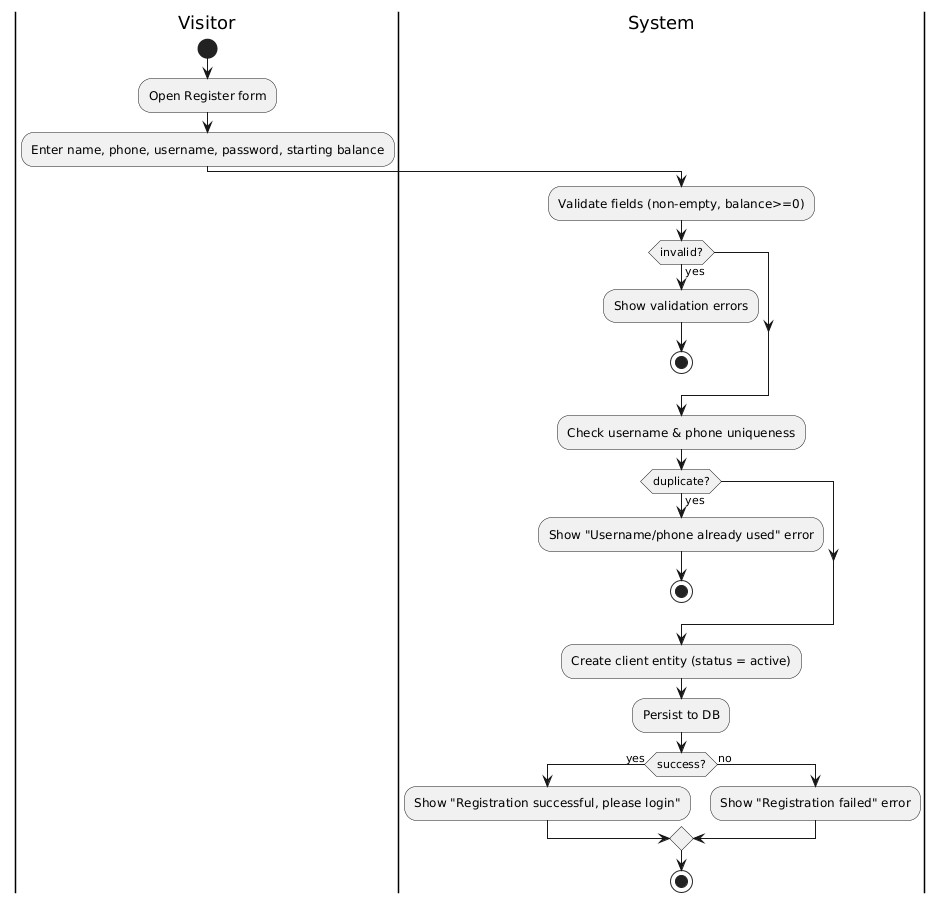

The diagram above was rendered by PlantUML. Its source (embedded in the PNG):
@startuml
|Visitor|
start
:Open Register form;
:Enter name, phone, username, password, starting balance;
|System|
:Validate fields (non-empty, balance>=0);
if (invalid?) then (yes)
  :Show validation errors;
  stop
endif
:Check username & phone uniqueness;
if (duplicate?) then (yes)
  :Show "Username/phone already used" error;
  stop
endif
:Create client entity (status = active);
:Persist to DB;
if (success?) then (yes)
  :Show "Registration successful, please login";
else (no)
  :Show "Registration failed" error;
endif
stop
@enduml